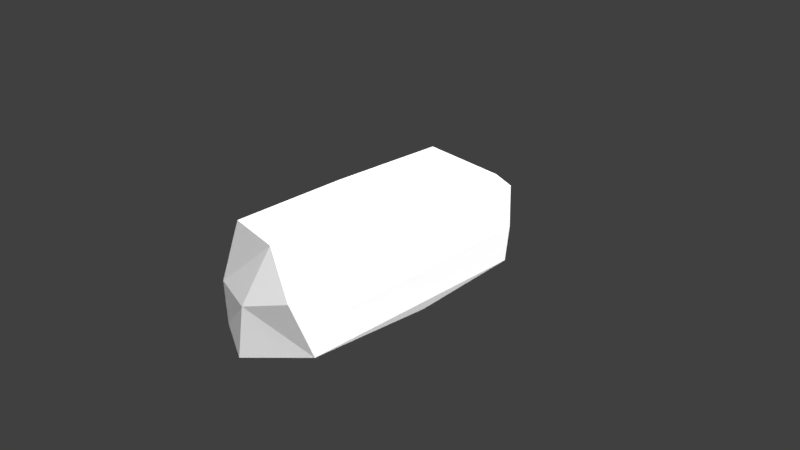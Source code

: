 # Source: Low_Poly_Cuboid_Rock_009.blend  (saved by Blender 2.79.0; exported with 4.5.12 LTS)
import bpy
from mathutils import Matrix  # noqa: F401  (used for matrix-valued properties, if any)

bpy.ops.wm.read_factory_settings(use_empty=True)
scene = bpy.context.scene
scene.name = 'Scene'

# ---- collections
col_collection_1 = bpy.data.collections.new('Collection 1'); scene.collection.children.link(col_collection_1)

# ---- materials (node trees are filled in below, after node groups)
mat_lowpolycuboidrock009mat = bpy.data.materials.new('LowPolyCuboidRock009Mat')
mat_lowpolycuboidrock009mat.alpha_threshold = 0.0
mat_lowpolycuboidrock009mat.roughness = 0.5
mat_lowpolycuboidrock009mat.line_color = (0.0, 0.0, 0.0, 1.0)

# ---- material node trees
mat_lowpolycuboidrock009mat.use_nodes = True; mat_lowpolycuboidrock009mat.node_tree.nodes.clear()
_N = mat_lowpolycuboidrock009mat.node_tree.nodes; _L = mat_lowpolycuboidrock009mat.node_tree.links
n0 = _N.new('ShaderNodeOutputMaterial'); n0.name = 'Material Output'; n0.location = (300, 300)
n1 = _N.new('ShaderNodeBsdfDiffuse'); n1.name = 'Diffuse BSDF'; n1.location = (10, 300)
n1.inputs[0].default_value = (1.0, 1.0, 1.0, 1.0)
_L.new(n1.outputs[0], n0.inputs[0])
n0.is_active_output = True

# ---- world
world_world = bpy.data.worlds.new('World'); scene.world = world_world
world_world.color = (0.05088, 0.05088, 0.05088)
world_world.use_sun_shadow = False
world_world.sun_shadow_jitter_overblur = 0.0
world_world.cycles.sampling_method = 'MANUAL'

# ---- cameras
cam_camera = bpy.data.cameras.new('Camera')
cam_camera.clip_end = 100.0
cam_camera.lens = 35.0
cam_camera.sensor_width = 32.0
cam_camera.sensor_height = 18.0
cam_camera.ortho_scale = 7.314
cam_camera.dof.focus_distance = 0.0

# ---- lights
light_lamp = bpy.data.lights.new('Lamp', 'SUN')
light_lamp.transmission_factor = 0.0
light_lamp.cutoff_distance = 30.0
light_lamp.angle = 2.214
light_lamp.energy = 5.0
light_lamp.shadow_buffer_clip_start = 1.001
light_lamp.shadow_soft_size = 2.0
light_lamp.shadow_cascade_max_distance = 1000.0

# ---- meshes
me_cube = bpy.data.meshes.new('Cube')
me_cube.from_pydata([(0.2191, 2.081, -0.1661), (-0.7718, 0.4009, -0.1765), (-0.4121, 2.006, -0.5766), (0.6564, 1.844, -0.5407), (0.213, -1.705, 0.8339), (0.6854, 1.879, -0.01299), (-0.6972, 1.774, 0.7969), (0.01392, -0.1037, -0.8513), (0.6182, 1.941, 0.5509), (0.6491, -1.827, 0.3056), (-0.6454, -1.838, -0.5278), (-0.6516, 0.02041, 0.8345), (0.4913, 1.772, 0.7334), (-0.4181, 0.2698, 0.8937), (-0.5664, -1.61, 0.8426), (-0.6655, -1.833, 0.07198), (-0.8093, -0.05045, 0.3883), (0.755, -1.589, -0.4548), (0.76, -1.386, -0.01692), (-0.06933, 2.06, 0.3663), (0.5767, -1.214, 0.713), (-0.7782, 1.844, 0.2142), (0.06214, -2.052, 0.1244), (-0.02272, -2.109, -0.5898), (0.5473, 0.3647, -0.7402), (-0.4924, -0.9395, -0.8087)], [], [(19, 6, 8), (13, 14, 4), (20, 18, 5), (18, 20, 9), (20, 5, 8), (8, 0, 19), (21, 16, 6), (21, 1, 16), (4, 14, 15), (18, 9, 17), (14, 6, 11), (17, 3, 18), (20, 12, 4), (20, 8, 12), (6, 12, 8), (19, 21, 6), (18, 3, 5), (6, 14, 13), (12, 6, 13), (12, 13, 4), (16, 1, 15), (9, 20, 4), (15, 10, 22), (0, 2, 21), (22, 10, 23), (24, 23, 7), (23, 24, 17), (21, 2, 1), (0, 5, 3), (16, 14, 11), (21, 19, 0), (24, 3, 17), (16, 11, 6), (4, 15, 22), (14, 16, 15), (10, 15, 1), (0, 8, 5), (3, 2, 0), (9, 4, 22), (9, 22, 17), (3, 24, 2), (10, 1, 2), (2, 25, 10), (2, 7, 25), (22, 23, 17), (2, 24, 7), (10, 25, 23), (25, 7, 23)])
me_cube.materials.append(mat_lowpolycuboidrock009mat)
me_cube.use_remesh_preserve_volume = False
me_cube.use_remesh_preserve_attributes = False
me_cube.use_mirror_vertex_groups = False
me_cube.update()

# ---- objects
ob_low_poly_cuboid_rock_009 = bpy.data.objects.new('Low_Poly_Cuboid_Rock_009', me_cube)
ob_lamp = bpy.data.objects.new('Lamp', light_lamp)
ob_camera = bpy.data.objects.new('Camera', cam_camera)

# ---- transforms, parenting, visibility, modifiers, constraints
ob_low_poly_cuboid_rock_009.location = (0.0, 0.0, 0.0)
ob_low_poly_cuboid_rock_009.lock_rotations_4d = False
ob_low_poly_cuboid_rock_009.empty_display_type = 'ARROWS'
ob_low_poly_cuboid_rock_009.lineart.crease_threshold = 0.0
ob_lamp.location = (4.076, 1.005, 5.904)
ob_lamp.rotation_euler = (0.6503, 0.05522, 1.866)
ob_lamp.lock_rotations_4d = False
ob_lamp.empty_display_type = 'ARROWS'
ob_lamp.color = (0.0, 0.0, 0.0, 0.0)
ob_lamp.lineart.crease_threshold = 0.0
ob_camera.location = (7.481, -6.508, 5.344)
ob_camera.rotation_euler = (1.109, 0.01082, 0.8149)
ob_camera.lock_rotations_4d = False
ob_camera.empty_display_type = 'ARROWS'
ob_camera.color = (0.0, 0.0, 0.0, 0.0)
ob_camera.display_type = 'WIRE'
ob_camera.lineart.crease_threshold = 0.0

# ---- collection membership
col_collection_1.objects.link(ob_low_poly_cuboid_rock_009)
col_collection_1.objects.link(ob_lamp)
col_collection_1.objects.link(ob_camera)

# ---- scene / render settings (as saved in the file)
scene.camera = ob_camera
scene.frame_start = 1; scene.frame_end = 250; scene.frame_set(1)
scene.render.engine = 'CYCLES'
scene.render.resolution_percentage = 50
scene.render.dither_intensity = 0.0
scene.cycles.use_denoising = False
scene.cycles.samples = 128
scene.cycles.sampling_pattern = 'TABULATED_SOBOL'
scene.cycles.light_sampling_threshold = 0.0
scene.cycles.use_adaptive_sampling = False
scene.cycles.use_light_tree = False
scene.cycles.blur_glossy = 0.0
scene.cycles.sample_clamp_indirect = 0.0
scene.view_settings.view_transform = 'Standard'
bpy.context.view_layer.update()
